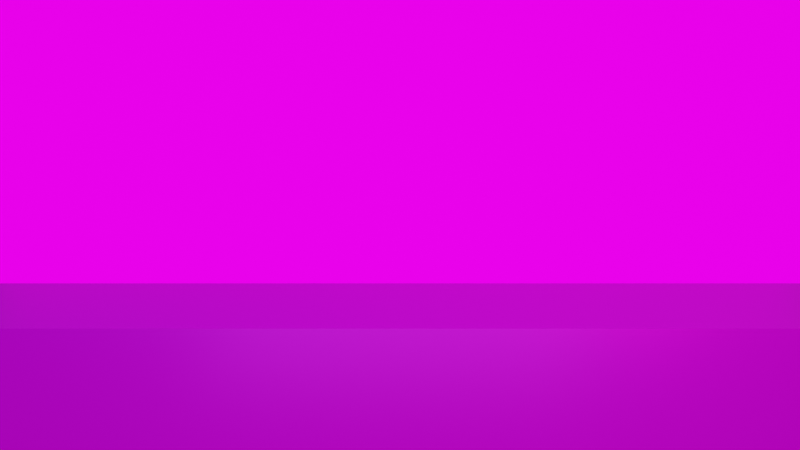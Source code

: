 # Source: KeyFury_3D_CyberRooftop.blend  (saved by Blender 5.2.44; exported with 4.5.12 LTS)
import bpy
from mathutils import Matrix  # noqa: F401  (used for matrix-valued properties, if any)

bpy.ops.wm.read_factory_settings(use_empty=True)
scene = bpy.context.scene
scene.name = 'Scene'

# ---- collections
col_collection = bpy.data.collections.new('Collection'); scene.collection.children.link(col_collection)

# ---- images (referenced by path relative to the original .blend; pixels are not part of the script)
import os
ASSET_DIR = os.environ.get("B2B_ASSET_DIR", "")  # directory of the original .blend (textures are referenced by path, not embedded)
HERE = os.path.dirname(os.path.abspath(__file__))  # packed textures are extracted next to this script under _unpacked/

def load_image(name, relpath, width, height, colorspace="sRGB"):
    """Load a texture the original file referenced (path relative to the .blend, or extracted next to this script)."""
    p = next((c for c in (os.path.join(HERE, relpath), os.path.join(ASSET_DIR, relpath)) if relpath and os.path.exists(c)), "")
    if p:
        img = bpy.data.images.load(p, check_existing=True)
        img.name = name
    else:  # same state as the original file: an image datablock whose file is absent (Cycles renders it pink)
        img = bpy.data.images.new(name, width, height)
        img.source = "FILE"
        img.filepath = "//" + (relpath or name)
    img.colorspace_settings.name = colorspace
    return img
img_cyber_rooftop_jpg = load_image('cyber_rooftop.jpg', 'cyber_rooftop.jpg', 1024, 1024, 'sRGB')

# ---- materials (node trees are filled in below, after node groups)
mat_mat_cyber_deck = bpy.data.materials.new('Mat_Cyber_Deck')
mat_mat_cyber_skyline = bpy.data.materials.new('Mat_Cyber_Skyline')

# ---- material node trees
mat_mat_cyber_deck.use_nodes = True; mat_mat_cyber_deck.node_tree.nodes.clear()
_N = mat_mat_cyber_deck.node_tree.nodes; _L = mat_mat_cyber_deck.node_tree.links
n0 = _N.new('ShaderNodeOutputMaterial'); n0.name = 'Material Output'; n0.location = (0, 0)
n1 = _N.new('ShaderNodeBsdfPrincipled'); n1.name = 'Principled BSDF'; n1.location = (0, 0)
n1.inputs[1].default_value = 0.35
n1.inputs[2].default_value = 0.3
n1.inputs[10].default_value = 0.005
n1.inputs[13].default_value = 0.85
n2 = _N.new('ShaderNodeTexImage'); n2.name = 'Image Texture'; n2.location = (0, 0)
n2.image = img_cyber_rooftop_jpg
n3 = _N.new('ShaderNodeTexCoord'); n3.name = 'Texture Coordinate'; n3.location = (0, 0)
n4 = _N.new('ShaderNodeEmission'); n4.name = 'Emission'; n4.location = (0, 0)
n5 = _N.new('ShaderNodeMixShader'); n5.name = 'Mix Shader'; n5.location = (0, 0)
n5.inputs[0].default_value = 0.35
_L.new(n3.outputs[2], n2.inputs[0])
_L.new(n2.outputs[0], n1.inputs[0])
_L.new(n2.outputs[0], n4.inputs[0])
_L.new(n1.outputs[0], n5.inputs[1])
_L.new(n4.outputs[0], n5.inputs[2])
_L.new(n5.outputs[0], n0.inputs[0])
n0.is_active_output = True
mat_mat_cyber_skyline.use_nodes = True; mat_mat_cyber_skyline.node_tree.nodes.clear()
_N = mat_mat_cyber_skyline.node_tree.nodes; _L = mat_mat_cyber_skyline.node_tree.links
n0 = _N.new('ShaderNodeOutputMaterial'); n0.name = 'Material Output'; n0.location = (0, 0)
n1 = _N.new('ShaderNodeBsdfPrincipled'); n1.name = 'Principled BSDF'; n1.location = (0, 0)
n1.inputs[1].default_value = 0.05
n1.inputs[2].default_value = 0.8
n1.inputs[10].default_value = 0.005
n1.inputs[13].default_value = 0.85
n2 = _N.new('ShaderNodeTexImage'); n2.name = 'Image Texture'; n2.location = (0, 0)
n2.image = img_cyber_rooftop_jpg
n3 = _N.new('ShaderNodeTexCoord'); n3.name = 'Texture Coordinate'; n3.location = (0, 0)
n4 = _N.new('ShaderNodeEmission'); n4.name = 'Emission'; n4.location = (0, 0)
n5 = _N.new('ShaderNodeMixShader'); n5.name = 'Mix Shader'; n5.location = (0, 0)
n5.inputs[0].default_value = 0.8
_L.new(n3.outputs[2], n2.inputs[0])
_L.new(n2.outputs[0], n1.inputs[0])
_L.new(n2.outputs[0], n4.inputs[0])
_L.new(n1.outputs[0], n5.inputs[1])
_L.new(n4.outputs[0], n5.inputs[2])
_L.new(n5.outputs[0], n0.inputs[0])
n0.is_active_output = True

# ---- world
world_world = bpy.data.worlds.new('World'); scene.world = world_world
world_world.use_nodes = True; world_world.node_tree.nodes.clear()
_N = world_world.node_tree.nodes; _L = world_world.node_tree.links
n0 = _N.new('ShaderNodeOutputWorld'); n0.name = 'World Output'; n0.location = (200, 100)
n1 = _N.new('ShaderNodeBackground'); n1.name = 'Background'; n1.location = (-200, 100)
n1.inputs[0].default_value = (0.04, 0.08, 0.16, 1.0)
n1.inputs[1].default_value = 0.5
_L.new(n1.outputs[0], n0.inputs[0])
n0.is_active_output = True
world_world.color = (0.05088, 0.05088, 0.05088)
world_world.sun_shadow_jitter_overblur = 0.0

# ---- cameras
cam_cyber_combat_cam = bpy.data.cameras.new('Cyber_Combat_Cam')
cam_cyber_combat_cam.clip_end = 500.0
cam_cyber_combat_cam.lens = 40.0

# ---- lights
light_cyan_key = bpy.data.lights.new('Cyan_Key', 'AREA')
light_cyan_key.color = (0.0, 0.94, 1.0)
light_cyan_key.energy = 550.0
light_cyan_key.size = 18.0
light_magenta_rim = bpy.data.lights.new('Magenta_Rim', 'AREA')
light_magenta_rim.color = (0.95, 0.15, 0.65)
light_magenta_rim.energy = 600.0
light_magenta_rim.size = 18.0
light_duel_fill = bpy.data.lights.new('Duel_Fill', 'AREA')
light_duel_fill.color = (0.8, 0.95, 1.0)
light_duel_fill.energy = 220.0
light_duel_fill.size = 14.0

# ---- meshes
me_cyber_front_wall_mesh = bpy.data.meshes.new('Cyber_Front_Wall_Mesh')
me_cyber_front_wall_mesh.from_pydata([(-10.35, 0.0, -3.5), (10.35, 0.0, -3.5), (10.35, 0.0, 0.0), (-10.35, 0.0, 0.0)], [], [(0, 1, 2, 3)])
_uv = me_cyber_front_wall_mesh.uv_layers.new(name='UVMap')
_uv.uv.foreach_set('vector', [0.0, 0.0, 1.0, 0.0, 1.0, 0.27, 0.0, 0.27])
me_cyber_front_wall_mesh.materials.append(mat_mat_cyber_deck)
me_cyber_front_wall_mesh.update()
me_cyber_floor_mesh = bpy.data.meshes.new('Cyber_Floor_Mesh')
me_cyber_floor_mesh.from_pydata([(-10.35, 0.0, 0.0), (10.35, 0.0, 0.0), (10.87, 3.2, 0.81), (-10.87, 3.2, 0.81)], [], [(0, 1, 2, 3)])
_uv = me_cyber_floor_mesh.uv_layers.new(name='UVMap')
_uv.uv.foreach_set('vector', [0.0, 0.27, 1.0, 0.27, 1.0, 0.355, 0.0, 0.355])
me_cyber_floor_mesh.materials.append(mat_mat_cyber_deck)
me_cyber_floor_mesh.update()
me_cyber_vista_mesh = bpy.data.meshes.new('Cyber_Vista_Mesh')
me_cyber_vista_mesh.from_pydata([(-23.33, 28.0, -3.97), (23.33, 28.0, -3.97), (23.33, 28.0, 15.98), (-23.33, 28.0, 15.98)], [], [(0, 1, 2, 3)])
_uv = me_cyber_vista_mesh.uv_layers.new(name='UVMap')
_uv.uv.foreach_set('vector', [0.0, 0.35, 1.0, 0.35, 1.0, 1.0, 0.0, 1.0])
me_cyber_vista_mesh.materials.append(mat_mat_cyber_skyline)
me_cyber_vista_mesh.update()

# ---- objects
ob_cyber_combat_camera = bpy.data.objects.new('Cyber_Combat_Camera', cam_cyber_combat_cam)
ob_cyber_front_wall = bpy.data.objects.new('Cyber_Front_Wall', me_cyber_front_wall_mesh)
ob_cyber_combat_deck = bpy.data.objects.new('Cyber_Combat_Deck', me_cyber_floor_mesh)
ob_cyber_skyline_backdrop = bpy.data.objects.new('Cyber_Skyline_Backdrop', me_cyber_vista_mesh)
ob_cyan_key = bpy.data.objects.new('Cyan_Key', light_cyan_key)
ob_magenta_rim = bpy.data.objects.new('Magenta_Rim', light_magenta_rim)
ob_duel_fill = bpy.data.objects.new('Duel_Fill', light_duel_fill)

# ---- transforms, parenting, visibility, modifiers, constraints
ob_cyber_combat_camera.location = (0.0, -20.0, 2.329)
ob_cyber_combat_camera.rotation_euler = (1.571, 0.0, 0.0)
ob_cyber_front_wall.location = (0.0, 0.0, 0.0)
ob_cyber_combat_deck.location = (0.0, 0.0, 0.0)
ob_cyber_skyline_backdrop.location = (0.0, 0.0, 0.0)
ob_cyan_key.location = (-6.0, -8.0, 10.0)
ob_cyan_key.rotation_euler = (0.7854, -0.3491, 0.2618)
ob_magenta_rim.location = (6.0, -4.0, 8.0)
ob_magenta_rim.rotation_euler = (0.8727, 0.4363, -0.3491)
ob_duel_fill.location = (0.0, -12.0, 3.5)
ob_duel_fill.rotation_euler = (1.309, 0.0, 0.0)

# ---- collection membership
col_collection.objects.link(ob_cyber_combat_camera)
col_collection.objects.link(ob_cyber_front_wall)
col_collection.objects.link(ob_cyber_combat_deck)
col_collection.objects.link(ob_cyber_skyline_backdrop)
col_collection.objects.link(ob_cyan_key)
col_collection.objects.link(ob_magenta_rim)
col_collection.objects.link(ob_duel_fill)

# ---- scene / render settings (as saved in the file)
scene.camera = ob_cyber_combat_camera
scene.frame_start = 1; scene.frame_end = 250; scene.frame_set(1)
scene.render.engine = 'BLENDER_EEVEE_NEXT'
scene.render.bake_bias = 0.0
scene.render.bake_samples = 0
scene.render.compositor_device = 'GPU'
scene.eevee.use_volume_custom_range = False
scene.eevee.fast_gi_thickness_near = 0.1
scene.eevee.fast_gi_thickness_far = 0.0
scene.eevee.ray_tracing_options.screen_trace_thickness = 0.1
scene.view_settings.view_transform = 'Standard'
bpy.context.view_layer.update()
